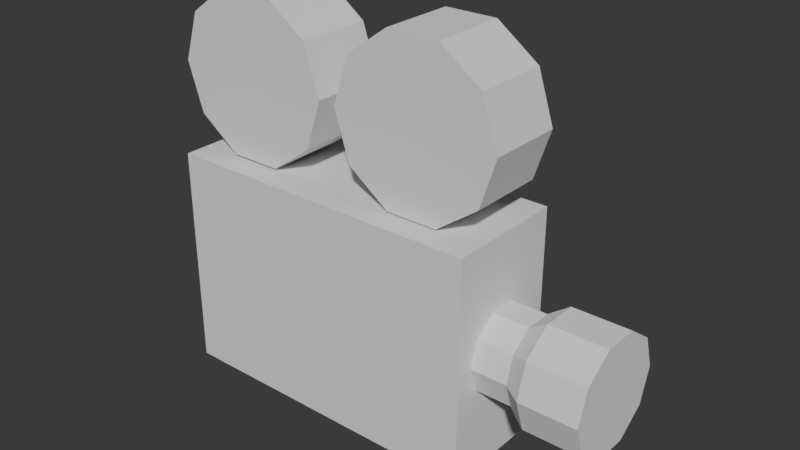 # Source: engine-camera.blend  (saved by Blender 5.1.30; exported with 4.5.12 LTS)
import bpy
from mathutils import Matrix  # noqa: F401  (used for matrix-valued properties, if any)

bpy.ops.wm.read_factory_settings(use_empty=True)
scene = bpy.context.scene
scene.name = 'Scene'

# ---- collections
col_collection = bpy.data.collections.new('Collection'); scene.collection.children.link(col_collection)

# ---- world
world_world = bpy.data.worlds.new('World'); scene.world = world_world
world_world.use_nodes = True; world_world.node_tree.nodes.clear()
_N = world_world.node_tree.nodes; _L = world_world.node_tree.links
n0 = _N.new('ShaderNodeOutputWorld'); n0.name = 'World Output'; n0.location = (200, 100)
n1 = _N.new('ShaderNodeBackground'); n1.name = 'Background'; n1.location = (-200, 100)
n1.inputs[0].default_value = (0.05088, 0.05088, 0.05088, 1.0)
_L.new(n1.outputs[0], n0.inputs[0])
n0.is_active_output = True
world_world.color = (0.05088, 0.05088, 0.05088)
world_world.sun_shadow_jitter_overblur = 0.0

# ---- meshes
me_cube_001 = bpy.data.meshes.new('Cube.001')
me_cube_001.from_pydata([(-1.0, -1.0, -1.0), (-1.0, -1.0, 1.0), (-1.0, 1.0, -1.0), (-1.0, 1.0, 1.0), (1.0, -1.0, -1.0), (1.0, -1.0, 1.0), (1.0, 1.0, -1.0), (1.0, 1.0, 1.0), (0.9537, 0.7176, 1.14e-09), (1.223, 0.7176, -3.095e-08), (0.9537, 0.5806, -0.2277), (1.223, 0.5806, -0.2277), (0.9537, 0.2218, -0.3683), (1.223, 0.2218, -0.3683), (0.9537, -0.2218, -0.3683), (1.223, -0.2218, -0.3683), (0.9537, -0.5806, -0.2277), (1.223, -0.5806, -0.2277), (0.9537, -0.7176, 1.14e-09), (1.223, -0.7176, -3.095e-08), (0.9537, -0.5806, 0.2277), (1.223, -0.5806, 0.2277), (0.9537, -0.2218, 0.3683), (1.223, -0.2218, 0.3683), (0.9537, 0.2218, 0.3683), (1.223, 0.2218, 0.3683), (0.9537, 0.5806, 0.2277), (1.223, 0.5806, 0.2277), (1.343, 0.9399, 1.185e-08), (1.696, 0.9399, -3.018e-08), (1.343, 0.7604, -0.2982), (1.696, 0.7604, -0.2982), (1.343, 0.2904, -0.4824), (1.696, 0.2904, -0.4824), (1.343, -0.2904, -0.4824), (1.696, -0.2904, -0.4824), (1.343, -0.7604, -0.2982), (1.696, -0.7604, -0.2982), (1.343, -0.9399, 1.185e-08), (1.696, -0.9399, -3.018e-08), (1.343, -0.7604, 0.2982), (1.696, -0.7604, 0.2982), (1.343, -0.2904, 0.4824), (1.696, -0.2904, 0.4824), (1.343, 0.2904, 0.4824), (1.696, 0.2904, 0.4824), (1.343, 0.7604, 0.2982), (1.696, 0.7604, 0.2982), (-1.094, -0.6231, 1.739), (-1.094, 0.6231, 1.739), (-0.9945, -0.6231, 1.301), (-0.9945, 0.6231, 1.301), (-0.7352, -0.6231, 1.03), (-0.7352, 0.6231, 1.03), (-0.4147, -0.6231, 1.03), (-0.4147, 0.6231, 1.03), (-0.1554, -0.6231, 1.301), (-0.1554, 0.6231, 1.301), (-0.05639, -0.6231, 1.739), (-0.05639, 0.6231, 1.739), (-0.1554, -0.6231, 2.178), (-0.1554, 0.6231, 2.178), (-0.4147, -0.6231, 2.449), (-0.4147, 0.6231, 2.449), (-0.7352, -0.6231, 2.449), (-0.7352, 0.6231, 2.449), (-0.9945, -0.6231, 2.178), (-0.9945, 0.6231, 2.178), (0.05075, -0.6231, 1.73), (0.05075, 0.6231, 1.73), (0.1498, -0.6231, 1.292), (0.1498, 0.6231, 1.292), (0.4091, -0.6231, 1.021), (0.4091, 0.6231, 1.021), (0.7296, -0.6231, 1.021), (0.7296, 0.6231, 1.021), (0.9889, -0.6231, 1.292), (0.9889, 0.6231, 1.292), (1.088, -0.6231, 1.73), (1.088, 0.6231, 1.73), (0.9889, -0.6231, 2.169), (0.9889, 0.6231, 2.169), (0.7296, -0.6231, 2.44), (0.7296, 0.6231, 2.44), (0.4091, -0.6231, 2.44), (0.4091, 0.6231, 2.44), (0.1498, -0.6231, 2.169), (0.1498, 0.6231, 2.169)], [], [(0, 1, 3, 2), (2, 3, 7, 6), (6, 7, 5, 4), (4, 5, 1, 0), (2, 6, 4, 0), (7, 3, 1, 5), (38, 39, 41, 40), (32, 33, 35, 34), (8, 9, 11, 10), (10, 11, 13, 12), (12, 13, 15, 14), (36, 37, 39, 38), (30, 31, 33, 32), (14, 15, 17, 16), (16, 17, 19, 18), (18, 19, 21, 20), (34, 35, 37, 36), (28, 29, 31, 30), (20, 21, 23, 22), (22, 23, 25, 24), (11, 9, 27, 25, 23, 21, 19, 17, 15, 13), (24, 25, 27, 26), (26, 27, 9, 8), (8, 10, 12, 14, 16, 18, 20, 22, 24, 26), (40, 41, 43, 42), (42, 43, 45, 44), (35, 33, 31, 29, 47, 45, 43, 41, 39, 37), (44, 45, 47, 46), (46, 47, 29, 28), (21, 40, 38, 19), (44, 46, 27, 25), (25, 44, 42, 23), (23, 42, 40, 21), (19, 38, 36, 17), (34, 15, 17, 36), (15, 34, 32, 13), (30, 11, 13, 32), (11, 30, 28, 9), (28, 9, 27, 46), (48, 49, 51, 50), (50, 51, 53, 52), (52, 53, 55, 54), (54, 55, 57, 56), (56, 57, 59, 58), (58, 59, 61, 60), (60, 61, 63, 62), (62, 63, 65, 64), (51, 49, 67, 65, 63, 61, 59, 57, 55, 53), (64, 65, 67, 66), (66, 67, 49, 48), (48, 50, 52, 54, 56, 58, 60, 62, 64, 66), (68, 69, 71, 70), (70, 71, 73, 72), (72, 73, 75, 74), (74, 75, 77, 76), (76, 77, 79, 78), (78, 79, 81, 80), (80, 81, 83, 82), (82, 83, 85, 84), (71, 69, 87, 85, 83, 81, 79, 77, 75, 73), (84, 85, 87, 86), (86, 87, 69, 68), (68, 70, 72, 74, 76, 78, 80, 82, 84, 86)])
_uv = me_cube_001.uv_layers.new(name='UVMap')
_uv.uv.foreach_set('vector', [0.375, 0.0, 0.625, 0.0, 0.625, 0.25, 0.375, 0.25, 0.375, 0.25, 0.625, 0.25, 0.625, 0.5, 0.375, 0.5, 0.375, 0.5, 0.625, 0.5, 0.625, 0.75, 0.375, 0.75, 0.375, 0.75, 0.625, 0.75, 0.625, 1.0, 0.375, 1.0, 0.125, 0.5, 0.375, 0.5, 0.375, 0.75, 0.125, 0.75, 0.625, 0.5, 0.875, 0.5, 0.875, 0.75, 0.625, 0.75, 1.0, 0.5, 1.0, 1.0, 0.9, 1.0, 0.9, 0.5, 0.9, 0.5, 0.9, 1.0, 0.8, 1.0, 0.8, 0.5, 1.0, 0.5, 1.0, 1.0, 0.9, 1.0, 0.9, 0.5, 0.9, 0.5, 0.9, 1.0, 0.8, 1.0, 0.8, 0.5, 0.8, 0.5, 0.8, 1.0, 0.7, 1.0, 0.7, 0.5, 0.8, 0.5, 0.8, 1.0, 0.7, 1.0, 0.7, 0.5, 0.7, 0.5, 0.7, 1.0, 0.6, 1.0, 0.6, 0.5, 0.7, 0.5, 0.7, 1.0, 0.6, 1.0, 0.6, 0.5, 0.6, 0.5, 0.6, 1.0, 0.5, 1.0, 0.5, 0.5, 0.5, 0.5, 0.5, 1.0, 0.4, 1.0, 0.4, 0.5, 0.6, 0.5, 0.6, 1.0, 0.5, 1.0, 0.5, 0.5, 0.5, 0.5, 0.5, 1.0, 0.4, 1.0, 0.4, 0.5, 0.4, 0.5, 0.4, 1.0, 0.3, 1.0, 0.3, 0.5, 0.3, 0.5, 0.3, 1.0, 0.2, 1.0, 0.2, 0.5, 0.3911, 0.4442, 0.25, 0.49, 0.1089, 0.4442, 0.02175, 0.3242, 0.02175, 0.1758, 0.1089, 0.05584, 0.25, 0.01, 0.3911, 0.05584, 0.4783, 0.1758, 0.4783, 0.3242, 0.2, 0.5, 0.2, 1.0, 0.1, 1.0, 0.1, 0.5, 0.1, 0.5, 0.1, 1.0, -7.451e-08, 1.0, -7.451e-08, 0.5, 0.75, 0.49, 0.8911, 0.4442, 0.9783, 0.3242, 0.9783, 0.1758, 0.8911, 0.05584, 0.75, 0.01, 0.6089, 0.05584, 0.5217, 0.1758, 0.5217, 0.3242, 0.6089, 0.4442, 0.4, 0.5, 0.4, 1.0, 0.3, 1.0, 0.3, 0.5, 0.3, 0.5, 0.3, 1.0, 0.2, 1.0, 0.2, 0.5, 0.4783, 0.1758, 0.4783, 0.3242, 0.3911, 0.4442, 0.25, 0.49, 0.1089, 0.4442, 0.02175, 0.3242, 0.02175, 0.1758, 0.1089, 0.05584, 0.25, 0.01, 0.3911, 0.05584, 0.2, 0.5, 0.2, 1.0, 0.1, 1.0, 0.1, 0.5, 0.1, 0.5, 0.1, 1.0, -7.451e-08, 1.0, -7.451e-08, 0.5, 0.0, 0.0, 0.0, 0.0, 0.0, 0.0, 0.0, 0.0, 0.2, 0.5, 0.1, 0.5, 0.1089, 0.4442, 0.02175, 0.3242, 0.0, 0.0, 0.0, 0.0, 0.0, 0.0, 0.0, 0.0, 0.0, 0.0, 0.0, 0.0, 0.0, 0.0, 0.0, 0.0, 0.0, 0.0, 0.0, 0.0, 0.0, 0.0, 0.0, 0.0, 0.0, 0.0, 0.0, 0.0, 0.0, 0.0, 0.0, 0.0, 0.0, 0.0, 0.0, 0.0, 0.0, 0.0, 0.0, 0.0, 0.0, 0.0, 0.0, 0.0, 0.0, 0.0, 0.0, 0.0, 0.0, 0.0, 0.0, 0.0, 0.0, 0.0, 0.0, 0.0, 0.0, 0.0, 0.0, 0.0, 0.0, 0.0, 0.0, 0.0, 1.0, 0.5, 1.0, 1.0, 0.9, 1.0, 0.9, 0.5, 0.9, 0.5, 0.9, 1.0, 0.8, 1.0, 0.8, 0.5, 0.8, 0.5, 0.8, 1.0, 0.7, 1.0, 0.7, 0.5, 0.7, 0.5, 0.7, 1.0, 0.6, 1.0, 0.6, 0.5, 0.6, 0.5, 0.6, 1.0, 0.5, 1.0, 0.5, 0.5, 0.5, 0.5, 0.5, 1.0, 0.4, 1.0, 0.4, 0.5, 0.4, 0.5, 0.4, 1.0, 0.3, 1.0, 0.3, 0.5, 0.3, 0.5, 0.3, 1.0, 0.2, 1.0, 0.2, 0.5, 0.3911, 0.4442, 0.25, 0.49, 0.1089, 0.4442, 0.02175, 0.3242, 0.02175, 0.1758, 0.1089, 0.05584, 0.25, 0.01, 0.3911, 0.05584, 0.4783, 0.1758, 0.4783, 0.3242, 0.2, 0.5, 0.2, 1.0, 0.1, 1.0, 0.1, 0.5, 0.1, 0.5, 0.1, 1.0, -7.451e-08, 1.0, -7.451e-08, 0.5, 0.75, 0.49, 0.8911, 0.4442, 0.9783, 0.3242, 0.9783, 0.1758, 0.8911, 0.05584, 0.75, 0.01, 0.6089, 0.05584, 0.5217, 0.1758, 0.5217, 0.3242, 0.6089, 0.4442, 1.0, 0.5, 1.0, 1.0, 0.9, 1.0, 0.9, 0.5, 0.9, 0.5, 0.9, 1.0, 0.8, 1.0, 0.8, 0.5, 0.8, 0.5, 0.8, 1.0, 0.7, 1.0, 0.7, 0.5, 0.7, 0.5, 0.7, 1.0, 0.6, 1.0, 0.6, 0.5, 0.6, 0.5, 0.6, 1.0, 0.5, 1.0, 0.5, 0.5, 0.5, 0.5, 0.5, 1.0, 0.4, 1.0, 0.4, 0.5, 0.4, 0.5, 0.4, 1.0, 0.3, 1.0, 0.3, 0.5, 0.3, 0.5, 0.3, 1.0, 0.2, 1.0, 0.2, 0.5, 0.3911, 0.4442, 0.25, 0.49, 0.1089, 0.4442, 0.02175, 0.3242, 0.02175, 0.1758, 0.1089, 0.05584, 0.25, 0.01, 0.3911, 0.05584, 0.4783, 0.1758, 0.4783, 0.3242, 0.2, 0.5, 0.2, 1.0, 0.1, 1.0, 0.1, 0.5, 0.1, 0.5, 0.1, 1.0, -7.451e-08, 1.0, -7.451e-08, 0.5, 0.75, 0.49, 0.8911, 0.4442, 0.9783, 0.3242, 0.9783, 0.1758, 0.8911, 0.05584, 0.75, 0.01, 0.6089, 0.05584, 0.5217, 0.1758, 0.5217, 0.3242, 0.6089, 0.4442])
me_cube_001.update()

# ---- objects
ob_cube = bpy.data.objects.new('Cube', me_cube_001)

# ---- transforms, parenting, visibility, modifiers, constraints
ob_cube.location = (0.0, 0.0, 0.0)
ob_cube.scale = (1.0, 0.3752, 0.6951)

# ---- collection membership
col_collection.objects.link(ob_cube)

# ---- scene / render settings (as saved in the file)
scene.frame_start = 1; scene.frame_end = 250; scene.frame_set(1)
scene.render.engine = 'BLENDER_EEVEE_NEXT'
scene.render.bake_bias = 0.0
scene.render.bake_samples = 0
scene.cycles.sampling_pattern = 'TABULATED_SOBOL'
scene.eevee.use_volume_custom_range = False
bpy.context.view_layer.update()

# ---- added for rendering (the .blend has no active camera and no usable light): camera, sun
cam_auto = bpy.data.cameras.new('AutoCamera')
cam_auto.lens = 50.0
cam_auto.sensor_width = 36.0
cam_auto.clip_end = 1000.0
ob_auto_camera = bpy.data.objects.new('AutoCamera', cam_auto)
scene.collection.objects.link(ob_auto_camera)
ob_auto_camera.location = (3.77394, -4.16748, 3.28179)
ob_auto_camera.rotation_euler = (1.09748, -7.21219e-08, 0.694738)
scene.camera = ob_auto_camera
light_auto_sun = bpy.data.lights.new('AutoSun', 'SUN')
light_auto_sun.energy = 3.0
light_auto_sun.angle = 0.0523599
ob_auto_sun = bpy.data.objects.new('AutoSun', light_auto_sun)
scene.collection.objects.link(ob_auto_sun)
ob_auto_sun.rotation_euler = (0.872665, 0.174533, 0.523599)
bpy.context.view_layer.update()
